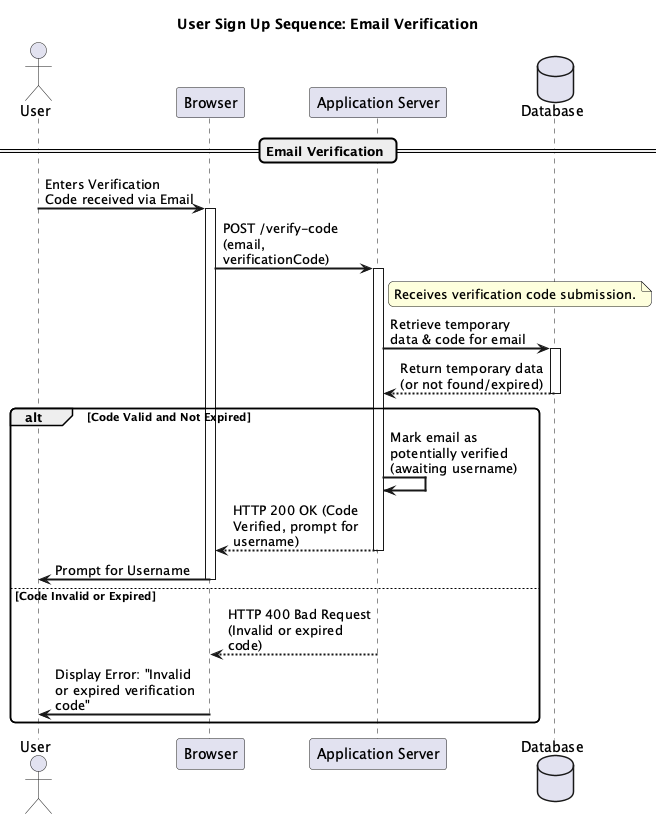

The diagram above was rendered by PlantUML. Its source (embedded in the PNG):
@startuml
title User Sign Up Sequence: Email Verification

actor User
participant Browser as Client
participant "Application Server" as Server
database Database as DB

skinparam sequenceArrowThickness 2
skinparam roundcorner 10
skinparam maxmessagesize 150
skinparam sequenceParticipant bold

== Email Verification ==
User -> Client : Enters Verification Code received via Email
activate Client
Client -> Server : POST /verify-code (email, verificationCode)
activate Server
note right of Server: Receives verification code submission.

Server -> DB : Retrieve temporary data & code for email
activate DB
DB --> Server : Return temporary data (or not found/expired)
deactivate DB

alt Code Valid and Not Expired
    Server -> Server : Mark email as potentially verified (awaiting username)
    Server --> Client : HTTP 200 OK (Code Verified, prompt for username)
    deactivate Server
    Client -> User : Prompt for Username
    deactivate Client
else Code Invalid or Expired
    Server --> Client : HTTP 400 Bad Request (Invalid or expired code)
    deactivate Server
    Client -> User : Display Error: "Invalid or expired verification code"
    deactivate Client
end

@enduml